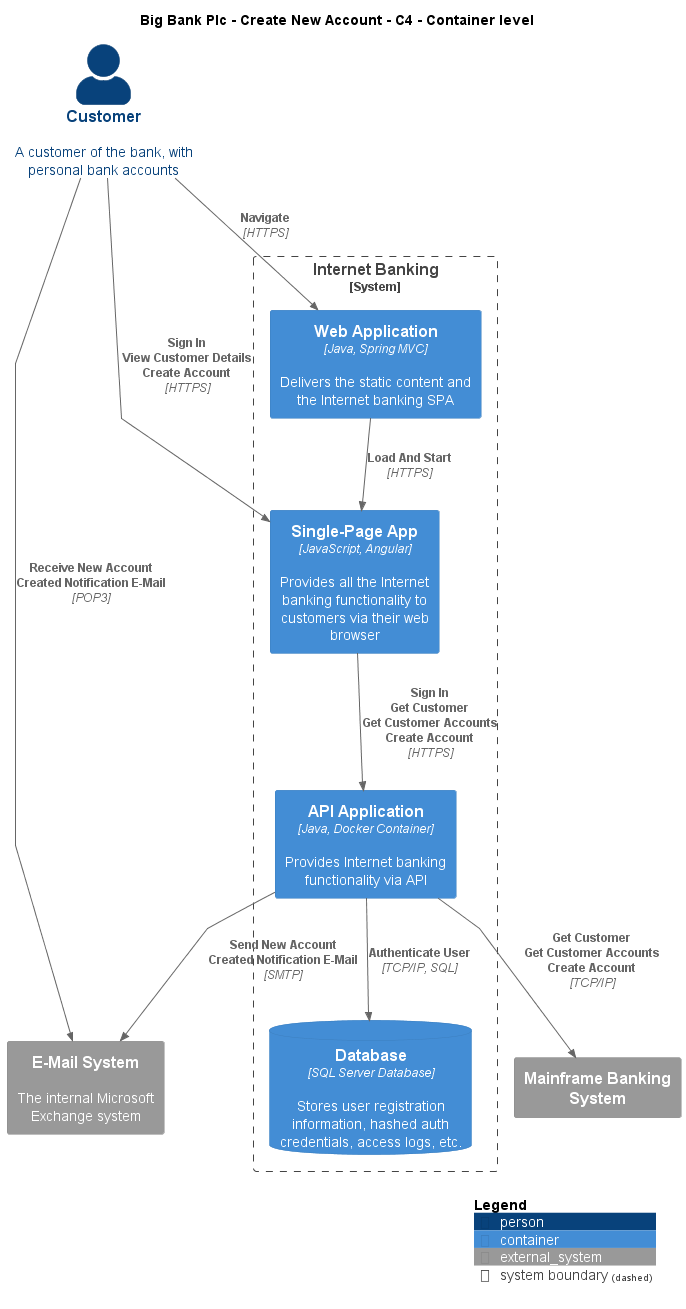

The diagram above was rendered by PlantUML. Its source (embedded in the PNG):
@startuml
!include ..\..\..\.c4s\C4_Container.puml

AddElementTag("c4interflow:lifecycle:new", $bgColor=green, $fontColor=#ffffff, $borderColor=green, $shadowing="False")
AddElementTag("c4interflow:lifecycle:changed", $bgColor=orange, $fontColor=#ffffff, $borderColor=orange, $shadowing="False")
AddElementTag("c4interflow:lifecycle:removed", $bgColor=red, $fontColor=#ffffff, $borderColor=red, $shadowing="False")

AddRelTag("c4interflow:lifecycle:new", $textColor=green, $lineColor=green)
AddRelTag("c4interflow:lifecycle:changed", $textColor=orange, $lineColor=orange)
AddRelTag("c4interflow:lifecycle:removed", $textColor=red, $lineColor=red)

SHOW_PERSON_PORTRAIT()
LAYOUT_TOP_DOWN()

skinparam linetype polyline

title Big Bank Plc - Create New Account - C4 - Container level

Person(BigBankPlc.Actors.Customer, "Customer", "A customer of the bank, with personal bank accounts")

System_Boundary(BigBankPlc.SoftwareSystems.InternetBanking, "Internet Banking") {
    Container(BigBankPlc.SoftwareSystems.InternetBanking.Containers.WebApplication, "Web Application", "Java, Spring MVC", "Delivers the static content and the Internet banking SPA")
    Container(BigBankPlc.SoftwareSystems.InternetBanking.Containers.SinglePageApp, "Single-Page App", "JavaScript, Angular", "Provides all the Internet banking functionality to customers via their web browser")
    Container(BigBankPlc.SoftwareSystems.InternetBanking.Containers.APIApplication, "API Application", "Java, Docker Container", "Provides Internet banking functionality via API")
    ContainerDb(BigBankPlc.SoftwareSystems.InternetBanking.Containers.Database, "Database", "SQL Server Database", "Stores user registration information, hashed auth credentials, access logs, etc.")
}
System_Ext(BigBankPlc.SoftwareSystems.MainframeBankingSystem, "Mainframe Banking System", "")
System_Ext(BigBankPlc.SoftwareSystems.EMailSystem, "E-Mail System", "The internal Microsoft Exchange system")

Rel(BigBankPlc.Actors.Customer, BigBankPlc.SoftwareSystems.InternetBanking.Containers.WebApplication, "Navigate", "HTTPS", $tags="protocol:https")
Rel(BigBankPlc.SoftwareSystems.InternetBanking.Containers.WebApplication, BigBankPlc.SoftwareSystems.InternetBanking.Containers.SinglePageApp, "Load And Start", "HTTPS", $tags="protocol:https")
Rel(BigBankPlc.Actors.Customer, BigBankPlc.SoftwareSystems.InternetBanking.Containers.SinglePageApp, "Sign In\nView Customer Details\nCreate Account", "HTTPS", $tags="protocol:https")
Rel(BigBankPlc.SoftwareSystems.InternetBanking.Containers.SinglePageApp, BigBankPlc.SoftwareSystems.InternetBanking.Containers.APIApplication, "Sign In\nGet Customer\nGet Customer Accounts\nCreate Account", "HTTPS", $tags="protocol:https")
Rel(BigBankPlc.SoftwareSystems.InternetBanking.Containers.APIApplication, BigBankPlc.SoftwareSystems.InternetBanking.Containers.Database, "Authenticate User", "TCP/IP, SQL", $tags="protocol:tcp/ip, sql")
Rel(BigBankPlc.SoftwareSystems.InternetBanking.Containers.APIApplication, BigBankPlc.SoftwareSystems.MainframeBankingSystem, "Get Customer\nGet Customer Accounts\nCreate Account", "TCP/IP", $tags="protocol:tcp/ip")
Rel(BigBankPlc.SoftwareSystems.InternetBanking.Containers.APIApplication, BigBankPlc.SoftwareSystems.EMailSystem, "Send New Account Created Notification E-Mail", "SMTP", $tags="protocol:smtp")
Rel(BigBankPlc.Actors.Customer, BigBankPlc.SoftwareSystems.EMailSystem, "Receive New Account Created Notification E-Mail", "POP3", $tags="protocol:pop3")


SHOW_LEGEND()
@enduml